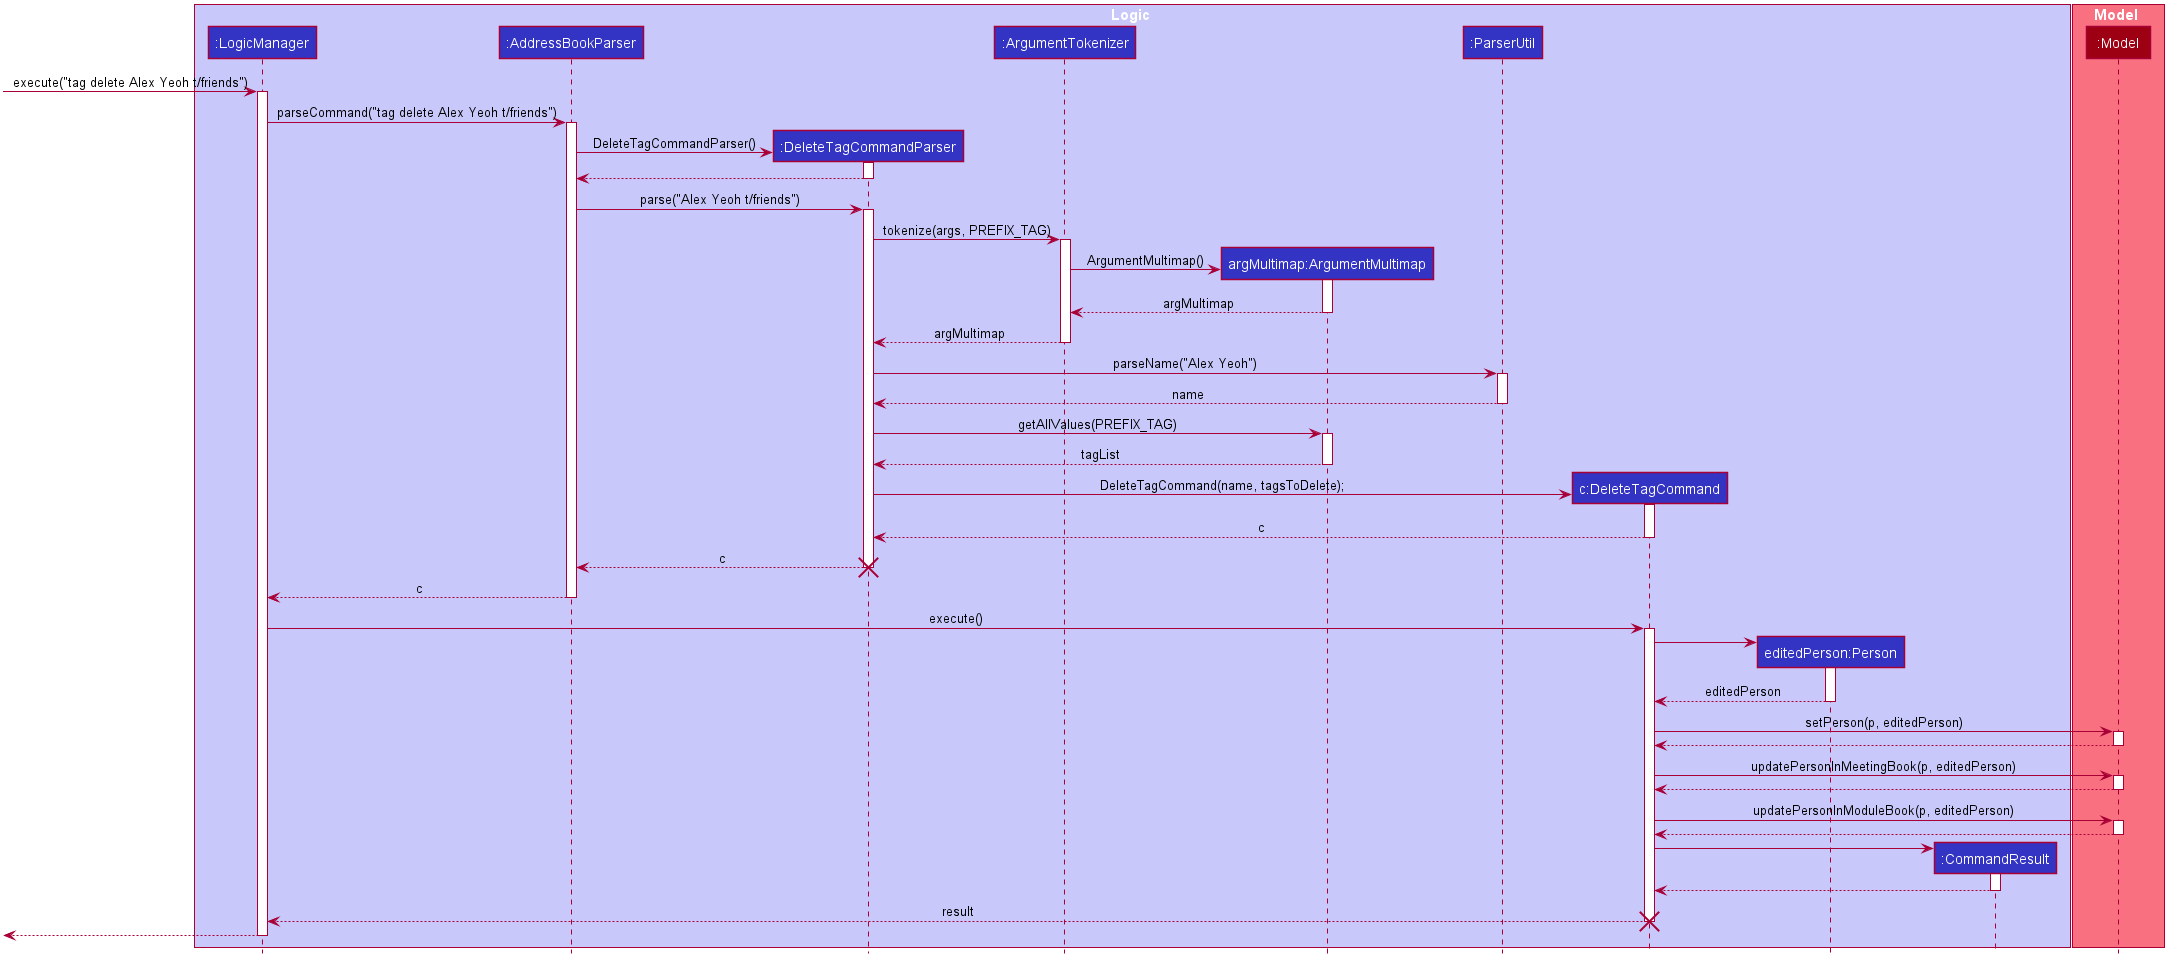

The diagram above was rendered by PlantUML. Its source (embedded in the PNG):
@startuml








skinparam BackgroundColor #FFFFFFF

skinparam Shadowing false

skinparam Class {
    FontColor #FFFFFF
    BorderThickness 1
    BorderColor #FFFFFF
    StereotypeFontColor #FFFFFF
    FontName Arial
}

skinparam Actor {
    BorderColor #000000
    Color #000000
    FontName Arial
}

skinparam Sequence {
    MessageAlign center
    BoxFontSize 15
    BoxPadding 0
    BoxFontColor #FFFFFF
    FontName Arial
}

skinparam Participant {
    FontColor #FFFFFFF
    Padding 20
}

skinparam MinClassWidth 50
skinparam ParticipantPadding 10
skinparam Shadowing false
skinparam DefaultTextAlignment center
skinparam packageStyle Rectangle

hide footbox
hide members
hide circle

box Logic #C8C8FA
participant ":LogicManager" as LogicManager #3333C4
participant ":AddressBookParser" as AddressBookParser #3333C4
participant ":DeleteTagCommandParser" as DeleteTagCommandParser #3333C4
participant ":ArgumentTokenizer" as ArgumentTokenizer #3333C4
participant "argMultimap:ArgumentMultimap" as ArgumentMultimap #3333C4
participant ":ParserUtil" as ParserUtil #3333C4
participant "c:DeleteTagCommand" as DeleteTagCommand #3333C4
participant "editedPerson:Person" as Person #3333C4
participant ":CommandResult" as CommandResult #3333C4
end box

box Model #F97181
participant ":Model" as Model #9D0012
end box

[-> LogicManager : execute("tag delete Alex Yeoh t/friends")
activate LogicManager

LogicManager -> AddressBookParser : parseCommand("tag delete Alex Yeoh t/friends")
activate AddressBookParser

create DeleteTagCommandParser
AddressBookParser -> DeleteTagCommandParser : DeleteTagCommandParser()
activate DeleteTagCommandParser

DeleteTagCommandParser --> AddressBookParser
deactivate DeleteTagCommandParser

AddressBookParser -> DeleteTagCommandParser : parse("Alex Yeoh t/friends")
activate DeleteTagCommandParser

DeleteTagCommandParser -> ArgumentTokenizer : tokenize(args, PREFIX_TAG)
activate ArgumentTokenizer

create ArgumentMultimap
ArgumentTokenizer -> ArgumentMultimap : ArgumentMultimap()
activate ArgumentMultimap

ArgumentMultimap --> ArgumentTokenizer : argMultimap
deactivate ArgumentMultimap

ArgumentTokenizer --> DeleteTagCommandParser : argMultimap
deactivate ArgumentTokenizer

DeleteTagCommandParser -> ParserUtil : parseName("Alex Yeoh")
activate ParserUtil

ParserUtil --> DeleteTagCommandParser : name
deactivate ParserUtil

DeleteTagCommandParser -> ArgumentMultimap : getAllValues(PREFIX_TAG)
activate ArgumentMultimap

ArgumentMultimap --> DeleteTagCommandParser : tagList
deactivate ArgumentMultimap

create DeleteTagCommand
DeleteTagCommandParser -> DeleteTagCommand : DeleteTagCommand(name, tagsToDelete);
activate DeleteTagCommand

DeleteTagCommand --> DeleteTagCommandParser : c
deactivate DeleteTagCommand

DeleteTagCommandParser --> AddressBookParser : c
destroy DeleteTagCommandParser

AddressBookParser --> LogicManager : c
deactivate AddressBookParser

LogicManager -> DeleteTagCommand : execute()
activate DeleteTagCommand

create Person
DeleteTagCommand -> Person
activate Person

Person --> DeleteTagCommand : editedPerson
deactivate Person

DeleteTagCommand -> Model : setPerson(p, editedPerson)
activate Model

Model --> DeleteTagCommand
deactivate Model

DeleteTagCommand -> Model : updatePersonInMeetingBook(p, editedPerson)
activate Model

Model --> DeleteTagCommand
deactivate Model

DeleteTagCommand -> Model : updatePersonInModuleBook(p, editedPerson)
activate Model

Model --> DeleteTagCommand
deactivate Model

create CommandResult
DeleteTagCommand -> CommandResult
activate CommandResult

CommandResult --> DeleteTagCommand
deactivate CommandResult

DeleteTagCommand --> LogicManager : result
destroy DeleteTagCommand

[<--LogicManager
deactivate LogicManager
@enduml